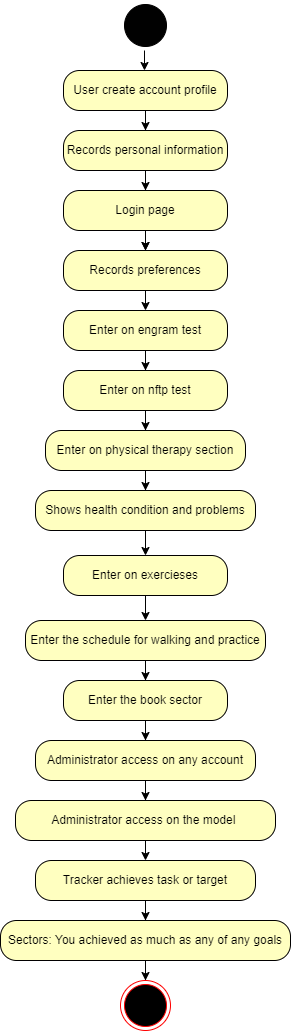

The diagram above was exported from draw.io. Its source (the exported page's mxGraphModel, read from the mxfile embedded in the PNG):
<mxGraphModel dx="832" dy="481" grid="0" gridSize="10" guides="1" tooltips="1" connect="1" arrows="1" fold="1" page="1" pageScale="1" pageWidth="827" pageHeight="1169" background="#FFFFFF" math="0" shadow="0">
  <root>
    <mxCell id="0" />
    <mxCell id="1" parent="0" />
    <mxCell id="MlHmq26iC3xKlhZG_1ES-40" value="" style="edgeStyle=orthogonalEdgeStyle;rounded=0;orthogonalLoop=1;jettySize=auto;html=1;" edge="1" parent="1" source="MlHmq26iC3xKlhZG_1ES-20" target="MlHmq26iC3xKlhZG_1ES-26">
      <mxGeometry relative="1" as="geometry" />
    </mxCell>
    <mxCell id="MlHmq26iC3xKlhZG_1ES-3" value="User create account profile" style="rounded=1;whiteSpace=wrap;html=1;arcSize=40;fontColor=#000000;fillColor=#ffffc0;strokeColor=#010000;" vertex="1" parent="1">
      <mxGeometry x="332" y="80" width="164" height="40" as="geometry" />
    </mxCell>
    <mxCell id="MlHmq26iC3xKlhZG_1ES-7" value="" style="ellipse;html=1;shape=startState;fillColor=#010101;strokeColor=#010000;" vertex="1" parent="1">
      <mxGeometry x="389" y="10" width="50" height="50" as="geometry" />
    </mxCell>
    <mxCell id="MlHmq26iC3xKlhZG_1ES-17" value="" style="edgeStyle=orthogonalEdgeStyle;html=1;verticalAlign=bottom;endArrow=open;endSize=8;strokeColor=#010000;rounded=0;" edge="1" parent="1">
      <mxGeometry relative="1" as="geometry">
        <mxPoint x="414" y="170" as="targetPoint" />
        <mxPoint x="414" y="150" as="sourcePoint" />
        <Array as="points">
          <mxPoint x="414" y="130" />
          <mxPoint x="414" y="130" />
        </Array>
      </mxGeometry>
    </mxCell>
    <mxCell id="MlHmq26iC3xKlhZG_1ES-23" value="" style="edgeStyle=orthogonalEdgeStyle;html=1;verticalAlign=bottom;endArrow=open;endSize=8;strokeColor=#010000;rounded=0;exitX=0.5;exitY=1;exitDx=0;exitDy=0;" edge="1" parent="1" source="MlHmq26iC3xKlhZG_1ES-20">
      <mxGeometry relative="1" as="geometry">
        <mxPoint x="414" y="230" as="targetPoint" />
        <mxPoint x="414" y="210" as="sourcePoint" />
        <Array as="points" />
      </mxGeometry>
    </mxCell>
    <mxCell id="MlHmq26iC3xKlhZG_1ES-41" value="" style="edgeStyle=orthogonalEdgeStyle;rounded=0;orthogonalLoop=1;jettySize=auto;html=1;" edge="1" parent="1" source="MlHmq26iC3xKlhZG_1ES-26" target="MlHmq26iC3xKlhZG_1ES-38">
      <mxGeometry relative="1" as="geometry" />
    </mxCell>
    <mxCell id="MlHmq26iC3xKlhZG_1ES-52" value="" style="edgeStyle=orthogonalEdgeStyle;rounded=0;orthogonalLoop=1;jettySize=auto;html=1;" edge="1" parent="1" source="MlHmq26iC3xKlhZG_1ES-26" target="MlHmq26iC3xKlhZG_1ES-38">
      <mxGeometry relative="1" as="geometry" />
    </mxCell>
    <mxCell id="MlHmq26iC3xKlhZG_1ES-65" value="" style="edgeStyle=orthogonalEdgeStyle;rounded=0;orthogonalLoop=1;jettySize=auto;html=1;" edge="1" parent="1" source="MlHmq26iC3xKlhZG_1ES-26" target="MlHmq26iC3xKlhZG_1ES-54">
      <mxGeometry relative="1" as="geometry" />
    </mxCell>
    <mxCell id="MlHmq26iC3xKlhZG_1ES-26" value="Login page" style="rounded=1;whiteSpace=wrap;html=1;arcSize=40;fontColor=#000000;fillColor=#ffffc0;strokeColor=#010000;" vertex="1" parent="1">
      <mxGeometry x="332" y="200" width="164" height="40" as="geometry" />
    </mxCell>
    <mxCell id="MlHmq26iC3xKlhZG_1ES-37" value="" style="edgeStyle=orthogonalEdgeStyle;html=1;verticalAlign=bottom;endArrow=open;endSize=8;strokeColor=#010000;rounded=0;" edge="1" parent="1">
      <mxGeometry relative="1" as="geometry">
        <mxPoint x="414" y="290" as="targetPoint" />
        <mxPoint x="414" y="270" as="sourcePoint" />
        <Array as="points">
          <mxPoint x="414" y="281" />
          <mxPoint x="415" y="281" />
          <mxPoint x="415" y="280" />
          <mxPoint x="414" y="280" />
        </Array>
      </mxGeometry>
    </mxCell>
    <mxCell id="MlHmq26iC3xKlhZG_1ES-38" value="Records preferences" style="rounded=1;whiteSpace=wrap;html=1;arcSize=40;fontColor=#000000;fillColor=#ffffc0;strokeColor=#010000;" vertex="1" parent="1">
      <mxGeometry x="332" y="260" width="164" height="40" as="geometry" />
    </mxCell>
    <mxCell id="MlHmq26iC3xKlhZG_1ES-48" value="" style="edgeStyle=orthogonalEdgeStyle;rounded=0;orthogonalLoop=1;jettySize=auto;html=1;" edge="1" parent="1" source="MlHmq26iC3xKlhZG_1ES-3" target="MlHmq26iC3xKlhZG_1ES-20">
      <mxGeometry relative="1" as="geometry">
        <mxPoint x="414" y="120" as="sourcePoint" />
        <mxPoint x="414" y="230" as="targetPoint" />
      </mxGeometry>
    </mxCell>
    <mxCell id="MlHmq26iC3xKlhZG_1ES-20" value="Records personal information" style="rounded=1;whiteSpace=wrap;html=1;arcSize=40;fontColor=#000000;fillColor=#ffffc0;strokeColor=#010000;" vertex="1" parent="1">
      <mxGeometry x="332" y="140" width="164" height="40" as="geometry" />
    </mxCell>
    <mxCell id="MlHmq26iC3xKlhZG_1ES-66" value="" style="edgeStyle=orthogonalEdgeStyle;rounded=0;orthogonalLoop=1;jettySize=auto;html=1;" edge="1" parent="1" source="MlHmq26iC3xKlhZG_1ES-54" target="MlHmq26iC3xKlhZG_1ES-55">
      <mxGeometry relative="1" as="geometry" />
    </mxCell>
    <mxCell id="MlHmq26iC3xKlhZG_1ES-54" value="Enter on engram test" style="rounded=1;whiteSpace=wrap;html=1;arcSize=40;fontColor=#000000;fillColor=#ffffc0;strokeColor=#010000;" vertex="1" parent="1">
      <mxGeometry x="332" y="320" width="164" height="40" as="geometry" />
    </mxCell>
    <mxCell id="MlHmq26iC3xKlhZG_1ES-67" value="" style="edgeStyle=orthogonalEdgeStyle;rounded=0;orthogonalLoop=1;jettySize=auto;html=1;" edge="1" parent="1" source="MlHmq26iC3xKlhZG_1ES-55" target="MlHmq26iC3xKlhZG_1ES-56">
      <mxGeometry relative="1" as="geometry" />
    </mxCell>
    <mxCell id="MlHmq26iC3xKlhZG_1ES-55" value="Enter on nftp test" style="rounded=1;whiteSpace=wrap;html=1;arcSize=40;fontColor=#000000;fillColor=#ffffc0;strokeColor=#010000;" vertex="1" parent="1">
      <mxGeometry x="332" y="380" width="164" height="40" as="geometry" />
    </mxCell>
    <mxCell id="MlHmq26iC3xKlhZG_1ES-68" value="" style="edgeStyle=orthogonalEdgeStyle;rounded=0;orthogonalLoop=1;jettySize=auto;html=1;" edge="1" parent="1" source="MlHmq26iC3xKlhZG_1ES-56" target="MlHmq26iC3xKlhZG_1ES-57">
      <mxGeometry relative="1" as="geometry" />
    </mxCell>
    <mxCell id="MlHmq26iC3xKlhZG_1ES-56" value="Enter on physical therapy section" style="rounded=1;whiteSpace=wrap;html=1;arcSize=40;fontColor=#000000;fillColor=#ffffc0;strokeColor=#010000;" vertex="1" parent="1">
      <mxGeometry x="314" y="440" width="200" height="40" as="geometry" />
    </mxCell>
    <mxCell id="MlHmq26iC3xKlhZG_1ES-69" value="" style="edgeStyle=orthogonalEdgeStyle;rounded=0;orthogonalLoop=1;jettySize=auto;html=1;" edge="1" parent="1" source="MlHmq26iC3xKlhZG_1ES-57" target="MlHmq26iC3xKlhZG_1ES-58">
      <mxGeometry relative="1" as="geometry" />
    </mxCell>
    <mxCell id="MlHmq26iC3xKlhZG_1ES-57" value="Shows health condition and problems" style="rounded=1;whiteSpace=wrap;html=1;arcSize=40;fontColor=#000000;fillColor=#ffffc0;strokeColor=#010000;" vertex="1" parent="1">
      <mxGeometry x="304" y="500" width="220" height="40" as="geometry" />
    </mxCell>
    <mxCell id="MlHmq26iC3xKlhZG_1ES-70" value="" style="edgeStyle=orthogonalEdgeStyle;rounded=0;orthogonalLoop=1;jettySize=auto;html=1;" edge="1" parent="1" source="MlHmq26iC3xKlhZG_1ES-58" target="MlHmq26iC3xKlhZG_1ES-59">
      <mxGeometry relative="1" as="geometry" />
    </mxCell>
    <mxCell id="MlHmq26iC3xKlhZG_1ES-58" value="Enter on exercieses" style="rounded=1;whiteSpace=wrap;html=1;arcSize=40;fontColor=#000000;fillColor=#ffffc0;strokeColor=#010000;" vertex="1" parent="1">
      <mxGeometry x="332" y="565" width="164" height="40" as="geometry" />
    </mxCell>
    <mxCell id="MlHmq26iC3xKlhZG_1ES-71" value="" style="edgeStyle=orthogonalEdgeStyle;rounded=0;orthogonalLoop=1;jettySize=auto;html=1;" edge="1" parent="1" source="MlHmq26iC3xKlhZG_1ES-59" target="MlHmq26iC3xKlhZG_1ES-60">
      <mxGeometry relative="1" as="geometry" />
    </mxCell>
    <mxCell id="MlHmq26iC3xKlhZG_1ES-59" value="Enter the schedule for walking and practice" style="rounded=1;whiteSpace=wrap;html=1;arcSize=40;fontColor=#000000;fillColor=#ffffc0;strokeColor=#010000;" vertex="1" parent="1">
      <mxGeometry x="294" y="630" width="240" height="40" as="geometry" />
    </mxCell>
    <mxCell id="MlHmq26iC3xKlhZG_1ES-72" value="" style="edgeStyle=orthogonalEdgeStyle;rounded=0;orthogonalLoop=1;jettySize=auto;html=1;" edge="1" parent="1" source="MlHmq26iC3xKlhZG_1ES-60" target="MlHmq26iC3xKlhZG_1ES-61">
      <mxGeometry relative="1" as="geometry" />
    </mxCell>
    <mxCell id="MlHmq26iC3xKlhZG_1ES-60" value="Enter the book sector" style="rounded=1;whiteSpace=wrap;html=1;arcSize=40;fontColor=#000000;fillColor=#ffffc0;strokeColor=#010000;" vertex="1" parent="1">
      <mxGeometry x="332" y="690" width="164" height="40" as="geometry" />
    </mxCell>
    <mxCell id="MlHmq26iC3xKlhZG_1ES-73" value="" style="edgeStyle=orthogonalEdgeStyle;rounded=0;orthogonalLoop=1;jettySize=auto;html=1;" edge="1" parent="1" source="MlHmq26iC3xKlhZG_1ES-61" target="MlHmq26iC3xKlhZG_1ES-62">
      <mxGeometry relative="1" as="geometry" />
    </mxCell>
    <mxCell id="MlHmq26iC3xKlhZG_1ES-61" value="Administrator access on any account" style="rounded=1;whiteSpace=wrap;html=1;arcSize=40;fontColor=#000000;fillColor=#ffffc0;strokeColor=#010000;" vertex="1" parent="1">
      <mxGeometry x="304" y="750" width="220" height="40" as="geometry" />
    </mxCell>
    <mxCell id="MlHmq26iC3xKlhZG_1ES-75" value="" style="edgeStyle=orthogonalEdgeStyle;rounded=0;orthogonalLoop=1;jettySize=auto;html=1;" edge="1" parent="1">
      <mxGeometry relative="1" as="geometry">
        <mxPoint x="414" y="850" as="sourcePoint" />
        <mxPoint x="414" y="870" as="targetPoint" />
      </mxGeometry>
    </mxCell>
    <mxCell id="MlHmq26iC3xKlhZG_1ES-62" value="&lt;div style=&quot;&quot;&gt;Administrator access on the model&amp;nbsp;&lt;br&gt;&lt;/div&gt;" style="rounded=1;whiteSpace=wrap;html=1;arcSize=40;fontColor=#000000;fillColor=#ffffc0;strokeColor=#010000;align=center;" vertex="1" parent="1">
      <mxGeometry x="284" y="810" width="260" height="40" as="geometry" />
    </mxCell>
    <mxCell id="MlHmq26iC3xKlhZG_1ES-80" value="" style="edgeStyle=orthogonalEdgeStyle;rounded=0;orthogonalLoop=1;jettySize=auto;html=1;" edge="1" parent="1" source="MlHmq26iC3xKlhZG_1ES-64" target="MlHmq26iC3xKlhZG_1ES-79">
      <mxGeometry relative="1" as="geometry" />
    </mxCell>
    <mxCell id="MlHmq26iC3xKlhZG_1ES-64" value="&lt;div style=&quot;&quot;&gt;&lt;/div&gt;Tracker achieves task or target" style="rounded=1;whiteSpace=wrap;html=1;arcSize=40;fontColor=#000000;fillColor=#ffffc0;strokeColor=#010000;align=center;" vertex="1" parent="1">
      <mxGeometry x="304" y="870" width="220" height="40" as="geometry" />
    </mxCell>
    <mxCell id="MlHmq26iC3xKlhZG_1ES-77" value="" style="edgeStyle=orthogonalEdgeStyle;rounded=0;orthogonalLoop=1;jettySize=auto;html=1;" edge="1" parent="1">
      <mxGeometry relative="1" as="geometry">
        <mxPoint x="413" y="60" as="sourcePoint" />
        <mxPoint x="413" y="80" as="targetPoint" />
      </mxGeometry>
    </mxCell>
    <mxCell id="MlHmq26iC3xKlhZG_1ES-82" value="" style="edgeStyle=orthogonalEdgeStyle;rounded=0;orthogonalLoop=1;jettySize=auto;html=1;" edge="1" parent="1" source="MlHmq26iC3xKlhZG_1ES-79" target="MlHmq26iC3xKlhZG_1ES-81">
      <mxGeometry relative="1" as="geometry" />
    </mxCell>
    <mxCell id="MlHmq26iC3xKlhZG_1ES-79" value="Sectors: You achieved as much as any of any goals&lt;div style=&quot;&quot;&gt;&lt;/div&gt;" style="rounded=1;whiteSpace=wrap;html=1;arcSize=40;fontColor=#000000;fillColor=#ffffc0;strokeColor=#010000;align=center;" vertex="1" parent="1">
      <mxGeometry x="269" y="930" width="290" height="40" as="geometry" />
    </mxCell>
    <mxCell id="MlHmq26iC3xKlhZG_1ES-81" value="" style="ellipse;html=1;shape=endState;fillColor=#000000;strokeColor=#ff0000;" vertex="1" parent="1">
      <mxGeometry x="389" y="990" width="50" height="50" as="geometry" />
    </mxCell>
  </root>
</mxGraphModel>